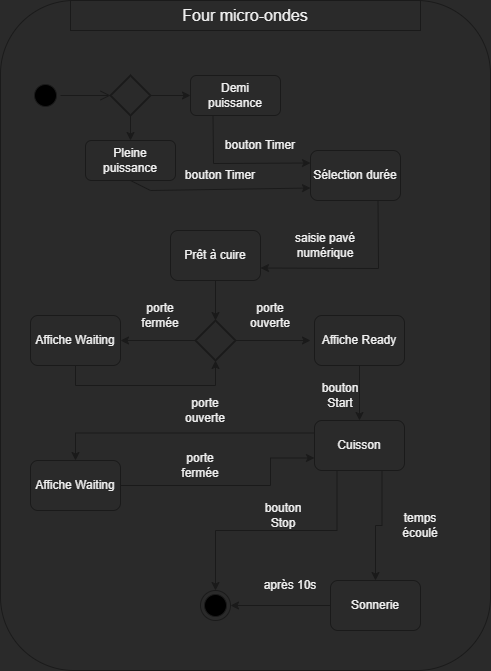

The diagram above was exported from draw.io. Its source (the exported page's mxGraphModel, read from the mxfile embedded in the PNG):
<mxGraphModel dx="1038" dy="1826" grid="1" gridSize="10" guides="1" tooltips="1" connect="1" arrows="1" fold="1" page="1" pageScale="1" pageWidth="827" pageHeight="1169" math="1" shadow="0">
  <root>
    <mxCell id="0" />
    <mxCell id="1" parent="0" />
    <mxCell id="CJ6nk79N7pflwZO4X8TW-55" value="" style="rounded=1;whiteSpace=wrap;html=1;strokeColor=#1A1A1A;" parent="1" vertex="1">
      <mxGeometry x="10" y="-40" width="490" height="670" as="geometry" />
    </mxCell>
    <mxCell id="CJ6nk79N7pflwZO4X8TW-1" value="" style="ellipse;html=1;shape=startState;fillColor=#000000;strokeColor=#1A1A1A;" parent="1" vertex="1">
      <mxGeometry x="40" y="40" width="30" height="30" as="geometry" />
    </mxCell>
    <mxCell id="CJ6nk79N7pflwZO4X8TW-2" value="" style="edgeStyle=orthogonalEdgeStyle;html=1;verticalAlign=bottom;endArrow=open;endSize=8;strokeColor=#1A1A1A;rounded=0;entryX=0;entryY=0.5;entryDx=0;entryDy=0;entryPerimeter=0;" parent="1" source="CJ6nk79N7pflwZO4X8TW-1" target="CJ6nk79N7pflwZO4X8TW-3" edge="1">
      <mxGeometry relative="1" as="geometry">
        <mxPoint x="55" y="130" as="targetPoint" />
      </mxGeometry>
    </mxCell>
    <mxCell id="CJ6nk79N7pflwZO4X8TW-3" value="" style="strokeWidth=2;html=1;shape=mxgraph.flowchart.decision;whiteSpace=wrap;strokeColor=#1A1A1A;resizeWidth=1;resizeHeight=1;" parent="1" vertex="1">
      <mxGeometry x="120" y="35" width="40" height="40" as="geometry" />
    </mxCell>
    <mxCell id="CJ6nk79N7pflwZO4X8TW-4" value="Pleine puissance" style="rounded=1;whiteSpace=wrap;html=1;strokeColor=#1A1A1A;" parent="1" vertex="1">
      <mxGeometry x="95" y="100" width="90" height="40" as="geometry" />
    </mxCell>
    <mxCell id="CJ6nk79N7pflwZO4X8TW-5" value="&lt;div&gt;Demi&lt;/div&gt;&lt;div&gt;puissance&lt;/div&gt;" style="rounded=1;whiteSpace=wrap;html=1;strokeColor=#1A1A1A;" parent="1" vertex="1">
      <mxGeometry x="200" y="35" width="90" height="40" as="geometry" />
    </mxCell>
    <mxCell id="CJ6nk79N7pflwZO4X8TW-6" value="" style="endArrow=none;html=1;rounded=0;strokeColor=#1A1A1A;entryX=0.5;entryY=1;entryDx=0;entryDy=0;entryPerimeter=0;exitX=0.5;exitY=0;exitDx=0;exitDy=0;startArrow=classic;startFill=1;" parent="1" source="CJ6nk79N7pflwZO4X8TW-4" target="CJ6nk79N7pflwZO4X8TW-3" edge="1">
      <mxGeometry width="50" height="50" relative="1" as="geometry">
        <mxPoint x="240" y="320" as="sourcePoint" />
        <mxPoint x="290" y="270" as="targetPoint" />
      </mxGeometry>
    </mxCell>
    <mxCell id="CJ6nk79N7pflwZO4X8TW-7" value="" style="endArrow=none;html=1;rounded=0;strokeColor=#1A1A1A;entryX=1;entryY=0.5;entryDx=0;entryDy=0;entryPerimeter=0;exitX=0;exitY=0.5;exitDx=0;exitDy=0;startArrow=classic;startFill=1;" parent="1" source="CJ6nk79N7pflwZO4X8TW-5" target="CJ6nk79N7pflwZO4X8TW-3" edge="1">
      <mxGeometry width="50" height="50" relative="1" as="geometry">
        <mxPoint x="150" y="170" as="sourcePoint" />
        <mxPoint x="150" y="85" as="targetPoint" />
      </mxGeometry>
    </mxCell>
    <mxCell id="CJ6nk79N7pflwZO4X8TW-8" value="Sélection durée" style="rounded=1;whiteSpace=wrap;html=1;strokeColor=#1A1A1A;" parent="1" vertex="1">
      <mxGeometry x="320" y="110" width="90" height="50" as="geometry" />
    </mxCell>
    <mxCell id="CJ6nk79N7pflwZO4X8TW-9" value="" style="endArrow=none;html=1;rounded=0;strokeColor=#1A1A1A;entryX=0.5;entryY=1;entryDx=0;entryDy=0;exitX=0;exitY=0.75;exitDx=0;exitDy=0;startArrow=classic;startFill=1;" parent="1" source="CJ6nk79N7pflwZO4X8TW-8" target="CJ6nk79N7pflwZO4X8TW-4" edge="1">
      <mxGeometry width="50" height="50" relative="1" as="geometry">
        <mxPoint x="240" y="320" as="sourcePoint" />
        <mxPoint x="290" y="270" as="targetPoint" />
        <Array as="points">
          <mxPoint x="160" y="150" />
        </Array>
      </mxGeometry>
    </mxCell>
    <mxCell id="CJ6nk79N7pflwZO4X8TW-11" value="" style="endArrow=none;html=1;rounded=0;strokeColor=#1A1A1A;entryX=0.25;entryY=1;entryDx=0;entryDy=0;exitX=0;exitY=0.25;exitDx=0;exitDy=0;startArrow=classic;startFill=1;" parent="1" source="CJ6nk79N7pflwZO4X8TW-8" target="CJ6nk79N7pflwZO4X8TW-5" edge="1">
      <mxGeometry width="50" height="50" relative="1" as="geometry">
        <mxPoint x="210" y="65" as="sourcePoint" />
        <mxPoint x="170" y="65" as="targetPoint" />
        <Array as="points">
          <mxPoint x="223" y="123" />
        </Array>
      </mxGeometry>
    </mxCell>
    <mxCell id="CJ6nk79N7pflwZO4X8TW-12" value="bouton Timer" style="text;html=1;strokeColor=none;fillColor=none;align=center;verticalAlign=middle;whiteSpace=wrap;rounded=0;" parent="1" vertex="1">
      <mxGeometry x="190" y="120" width="80" height="30" as="geometry" />
    </mxCell>
    <mxCell id="CJ6nk79N7pflwZO4X8TW-13" value="bouton Timer" style="text;html=1;strokeColor=none;fillColor=none;align=center;verticalAlign=middle;whiteSpace=wrap;rounded=0;" parent="1" vertex="1">
      <mxGeometry x="230" y="90" width="80" height="30" as="geometry" />
    </mxCell>
    <mxCell id="CJ6nk79N7pflwZO4X8TW-15" value="Prêt à cuire" style="rounded=1;whiteSpace=wrap;html=1;strokeColor=#1A1A1A;" parent="1" vertex="1">
      <mxGeometry x="180" y="190" width="90" height="50" as="geometry" />
    </mxCell>
    <mxCell id="CJ6nk79N7pflwZO4X8TW-16" value="" style="endArrow=none;html=1;rounded=0;strokeColor=#1A1A1A;entryX=0.75;entryY=1;entryDx=0;entryDy=0;exitX=1;exitY=0.75;exitDx=0;exitDy=0;startArrow=classic;startFill=1;" parent="1" source="CJ6nk79N7pflwZO4X8TW-15" target="CJ6nk79N7pflwZO4X8TW-8" edge="1">
      <mxGeometry width="50" height="50" relative="1" as="geometry">
        <mxPoint x="210" y="65" as="sourcePoint" />
        <mxPoint x="170" y="65" as="targetPoint" />
        <Array as="points">
          <mxPoint x="388" y="228" />
        </Array>
      </mxGeometry>
    </mxCell>
    <mxCell id="CJ6nk79N7pflwZO4X8TW-17" value="saisie pavé numérique" style="text;html=1;strokeColor=none;fillColor=none;align=center;verticalAlign=middle;whiteSpace=wrap;rounded=0;" parent="1" vertex="1">
      <mxGeometry x="290" y="190" width="90" height="30" as="geometry" />
    </mxCell>
    <mxCell id="CJ6nk79N7pflwZO4X8TW-27" style="edgeStyle=orthogonalEdgeStyle;rounded=0;orthogonalLoop=1;jettySize=auto;html=1;exitX=1;exitY=0.5;exitDx=0;exitDy=0;exitPerimeter=0;strokeColor=#1A1A1A;startArrow=none;startFill=0;" parent="1" source="CJ6nk79N7pflwZO4X8TW-19" edge="1">
      <mxGeometry relative="1" as="geometry">
        <mxPoint x="320" y="300" as="targetPoint" />
      </mxGeometry>
    </mxCell>
    <mxCell id="CJ6nk79N7pflwZO4X8TW-19" value="" style="strokeWidth=2;html=1;shape=mxgraph.flowchart.decision;whiteSpace=wrap;strokeColor=#1A1A1A;resizeWidth=1;resizeHeight=1;" parent="1" vertex="1">
      <mxGeometry x="205" y="280" width="40" height="40" as="geometry" />
    </mxCell>
    <mxCell id="CJ6nk79N7pflwZO4X8TW-20" value="" style="endArrow=none;html=1;rounded=0;strokeColor=#1A1A1A;entryX=0.5;entryY=1;entryDx=0;entryDy=0;exitX=0.5;exitY=0;exitDx=0;exitDy=0;startArrow=classic;startFill=1;exitPerimeter=0;" parent="1" source="CJ6nk79N7pflwZO4X8TW-19" target="CJ6nk79N7pflwZO4X8TW-15" edge="1">
      <mxGeometry width="50" height="50" relative="1" as="geometry">
        <mxPoint x="210" y="65" as="sourcePoint" />
        <mxPoint x="170" y="65" as="targetPoint" />
      </mxGeometry>
    </mxCell>
    <mxCell id="CJ6nk79N7pflwZO4X8TW-25" style="edgeStyle=orthogonalEdgeStyle;rounded=0;orthogonalLoop=1;jettySize=auto;html=1;exitX=0.5;exitY=1;exitDx=0;exitDy=0;entryX=0.5;entryY=1;entryDx=0;entryDy=0;entryPerimeter=0;strokeColor=#1A1A1A;startArrow=none;startFill=0;" parent="1" source="CJ6nk79N7pflwZO4X8TW-22" target="CJ6nk79N7pflwZO4X8TW-19" edge="1">
      <mxGeometry relative="1" as="geometry" />
    </mxCell>
    <mxCell id="CJ6nk79N7pflwZO4X8TW-22" value="Affiche Waiting" style="rounded=1;whiteSpace=wrap;html=1;strokeColor=#1A1A1A;" parent="1" vertex="1">
      <mxGeometry x="40" y="275" width="90" height="50" as="geometry" />
    </mxCell>
    <mxCell id="CJ6nk79N7pflwZO4X8TW-23" value="" style="endArrow=none;html=1;rounded=0;strokeColor=#1A1A1A;entryX=0;entryY=0.5;entryDx=0;entryDy=0;entryPerimeter=0;exitX=1;exitY=0.5;exitDx=0;exitDy=0;startArrow=classic;startFill=1;" parent="1" source="CJ6nk79N7pflwZO4X8TW-22" target="CJ6nk79N7pflwZO4X8TW-19" edge="1">
      <mxGeometry width="50" height="50" relative="1" as="geometry">
        <mxPoint x="210" y="65" as="sourcePoint" />
        <mxPoint x="170" y="65" as="targetPoint" />
      </mxGeometry>
    </mxCell>
    <mxCell id="CJ6nk79N7pflwZO4X8TW-24" value="porte fermée" style="text;html=1;strokeColor=none;fillColor=none;align=center;verticalAlign=middle;whiteSpace=wrap;rounded=0;" parent="1" vertex="1">
      <mxGeometry x="140" y="260" width="60" height="30" as="geometry" />
    </mxCell>
    <mxCell id="CJ6nk79N7pflwZO4X8TW-30" style="edgeStyle=orthogonalEdgeStyle;rounded=0;orthogonalLoop=1;jettySize=auto;html=1;exitX=0.5;exitY=1;exitDx=0;exitDy=0;entryX=0.5;entryY=0;entryDx=0;entryDy=0;strokeColor=#1A1A1A;startArrow=none;startFill=0;" parent="1" source="CJ6nk79N7pflwZO4X8TW-26" target="CJ6nk79N7pflwZO4X8TW-29" edge="1">
      <mxGeometry relative="1" as="geometry" />
    </mxCell>
    <mxCell id="CJ6nk79N7pflwZO4X8TW-26" value="Affiche Ready" style="rounded=1;whiteSpace=wrap;html=1;strokeColor=#1A1A1A;" parent="1" vertex="1">
      <mxGeometry x="324" y="275" width="90" height="50" as="geometry" />
    </mxCell>
    <mxCell id="CJ6nk79N7pflwZO4X8TW-28" value="porte ouverte" style="text;html=1;strokeColor=none;fillColor=none;align=center;verticalAlign=middle;whiteSpace=wrap;rounded=0;" parent="1" vertex="1">
      <mxGeometry x="250" y="260" width="60" height="30" as="geometry" />
    </mxCell>
    <mxCell id="CJ6nk79N7pflwZO4X8TW-45" style="edgeStyle=orthogonalEdgeStyle;rounded=0;orthogonalLoop=1;jettySize=auto;html=1;exitX=0;exitY=0.25;exitDx=0;exitDy=0;entryX=0.5;entryY=0;entryDx=0;entryDy=0;strokeColor=#1A1A1A;startArrow=none;startFill=0;" parent="1" source="CJ6nk79N7pflwZO4X8TW-29" target="CJ6nk79N7pflwZO4X8TW-36" edge="1">
      <mxGeometry relative="1" as="geometry" />
    </mxCell>
    <mxCell id="3WZR7M8t8LWXC2hajIAG-2" style="edgeStyle=orthogonalEdgeStyle;rounded=0;orthogonalLoop=1;jettySize=auto;html=1;exitX=0.25;exitY=1;exitDx=0;exitDy=0;entryX=0.5;entryY=0;entryDx=0;entryDy=0;strokeColor=#1A1A1A;" parent="1" source="CJ6nk79N7pflwZO4X8TW-29" target="CJ6nk79N7pflwZO4X8TW-52" edge="1">
      <mxGeometry relative="1" as="geometry" />
    </mxCell>
    <mxCell id="CJ6nk79N7pflwZO4X8TW-29" value="Cuisson" style="rounded=1;whiteSpace=wrap;html=1;strokeColor=#1A1A1A;" parent="1" vertex="1">
      <mxGeometry x="324" y="380" width="90" height="50" as="geometry" />
    </mxCell>
    <mxCell id="CJ6nk79N7pflwZO4X8TW-31" value="bouton Start" style="text;html=1;strokeColor=none;fillColor=none;align=center;verticalAlign=middle;whiteSpace=wrap;rounded=0;" parent="1" vertex="1">
      <mxGeometry x="320" y="340" width="60" height="30" as="geometry" />
    </mxCell>
    <mxCell id="CJ6nk79N7pflwZO4X8TW-34" value="bouton Stop" style="text;html=1;strokeColor=none;fillColor=none;align=center;verticalAlign=middle;whiteSpace=wrap;rounded=0;" parent="1" vertex="1">
      <mxGeometry x="266" y="460" width="54" height="30" as="geometry" />
    </mxCell>
    <mxCell id="CJ6nk79N7pflwZO4X8TW-46" style="edgeStyle=orthogonalEdgeStyle;rounded=0;orthogonalLoop=1;jettySize=auto;html=1;exitX=1;exitY=0.5;exitDx=0;exitDy=0;strokeColor=#1A1A1A;startArrow=none;startFill=0;entryX=0;entryY=0.75;entryDx=0;entryDy=0;" parent="1" source="CJ6nk79N7pflwZO4X8TW-36" target="CJ6nk79N7pflwZO4X8TW-29" edge="1">
      <mxGeometry relative="1" as="geometry">
        <mxPoint x="230" y="500" as="targetPoint" />
        <Array as="points">
          <mxPoint x="280" y="445" />
          <mxPoint x="280" y="418" />
        </Array>
      </mxGeometry>
    </mxCell>
    <mxCell id="CJ6nk79N7pflwZO4X8TW-36" value="Affiche Waiting" style="rounded=1;whiteSpace=wrap;html=1;strokeColor=#1A1A1A;" parent="1" vertex="1">
      <mxGeometry x="40" y="420" width="90" height="50" as="geometry" />
    </mxCell>
    <mxCell id="CJ6nk79N7pflwZO4X8TW-38" value="porte ouverte" style="text;html=1;strokeColor=none;fillColor=none;align=center;verticalAlign=middle;whiteSpace=wrap;rounded=0;" parent="1" vertex="1">
      <mxGeometry x="185" y="355" width="60" height="30" as="geometry" />
    </mxCell>
    <mxCell id="CJ6nk79N7pflwZO4X8TW-41" value="porte fermée" style="text;html=1;strokeColor=none;fillColor=none;align=center;verticalAlign=middle;whiteSpace=wrap;rounded=0;" parent="1" vertex="1">
      <mxGeometry x="180" y="410" width="60" height="30" as="geometry" />
    </mxCell>
    <mxCell id="CJ6nk79N7pflwZO4X8TW-53" style="edgeStyle=orthogonalEdgeStyle;rounded=0;orthogonalLoop=1;jettySize=auto;html=1;exitX=0;exitY=0.5;exitDx=0;exitDy=0;entryX=1;entryY=0.5;entryDx=0;entryDy=0;strokeColor=#1A1A1A;startArrow=none;startFill=0;" parent="1" source="CJ6nk79N7pflwZO4X8TW-48" target="CJ6nk79N7pflwZO4X8TW-52" edge="1">
      <mxGeometry relative="1" as="geometry" />
    </mxCell>
    <mxCell id="CJ6nk79N7pflwZO4X8TW-48" value="Sonnerie" style="rounded=1;whiteSpace=wrap;html=1;strokeColor=#1A1A1A;" parent="1" vertex="1">
      <mxGeometry x="340" y="540" width="90" height="50" as="geometry" />
    </mxCell>
    <mxCell id="CJ6nk79N7pflwZO4X8TW-51" value="&lt;div&gt;temps&lt;/div&gt;&lt;div&gt;écoulé&lt;br&gt;&lt;/div&gt;" style="text;html=1;strokeColor=none;fillColor=none;align=center;verticalAlign=middle;whiteSpace=wrap;rounded=0;" parent="1" vertex="1">
      <mxGeometry x="400" y="470" width="60" height="30" as="geometry" />
    </mxCell>
    <mxCell id="CJ6nk79N7pflwZO4X8TW-52" value="" style="ellipse;html=1;shape=endState;fillColor=#000000;strokeColor=#1A1A1A;" parent="1" vertex="1">
      <mxGeometry x="210" y="550" width="30" height="30" as="geometry" />
    </mxCell>
    <mxCell id="CJ6nk79N7pflwZO4X8TW-54" value="après 10s" style="text;html=1;strokeColor=none;fillColor=none;align=center;verticalAlign=middle;whiteSpace=wrap;rounded=0;" parent="1" vertex="1">
      <mxGeometry x="270" y="530" width="60" height="30" as="geometry" />
    </mxCell>
    <mxCell id="CJ6nk79N7pflwZO4X8TW-56" value="&lt;font style=&quot;font-size: 16px;&quot;&gt;Four micro-ondes&lt;/font&gt;" style="text;html=1;strokeColor=#1A1A1A;fillColor=none;align=center;verticalAlign=middle;whiteSpace=wrap;rounded=0;" parent="1" vertex="1">
      <mxGeometry x="80" y="-40" width="350" height="30" as="geometry" />
    </mxCell>
    <mxCell id="3WZR7M8t8LWXC2hajIAG-1" style="edgeStyle=orthogonalEdgeStyle;rounded=0;orthogonalLoop=1;jettySize=auto;html=1;exitX=0.75;exitY=1;exitDx=0;exitDy=0;entryX=0.5;entryY=0;entryDx=0;entryDy=0;strokeColor=#1A1A1A;startArrow=none;startFill=0;" parent="1" source="CJ6nk79N7pflwZO4X8TW-29" target="CJ6nk79N7pflwZO4X8TW-48" edge="1">
      <mxGeometry relative="1" as="geometry">
        <mxPoint x="360" y="575" as="sourcePoint" />
        <mxPoint x="250" y="575" as="targetPoint" />
      </mxGeometry>
    </mxCell>
  </root>
</mxGraphModel>